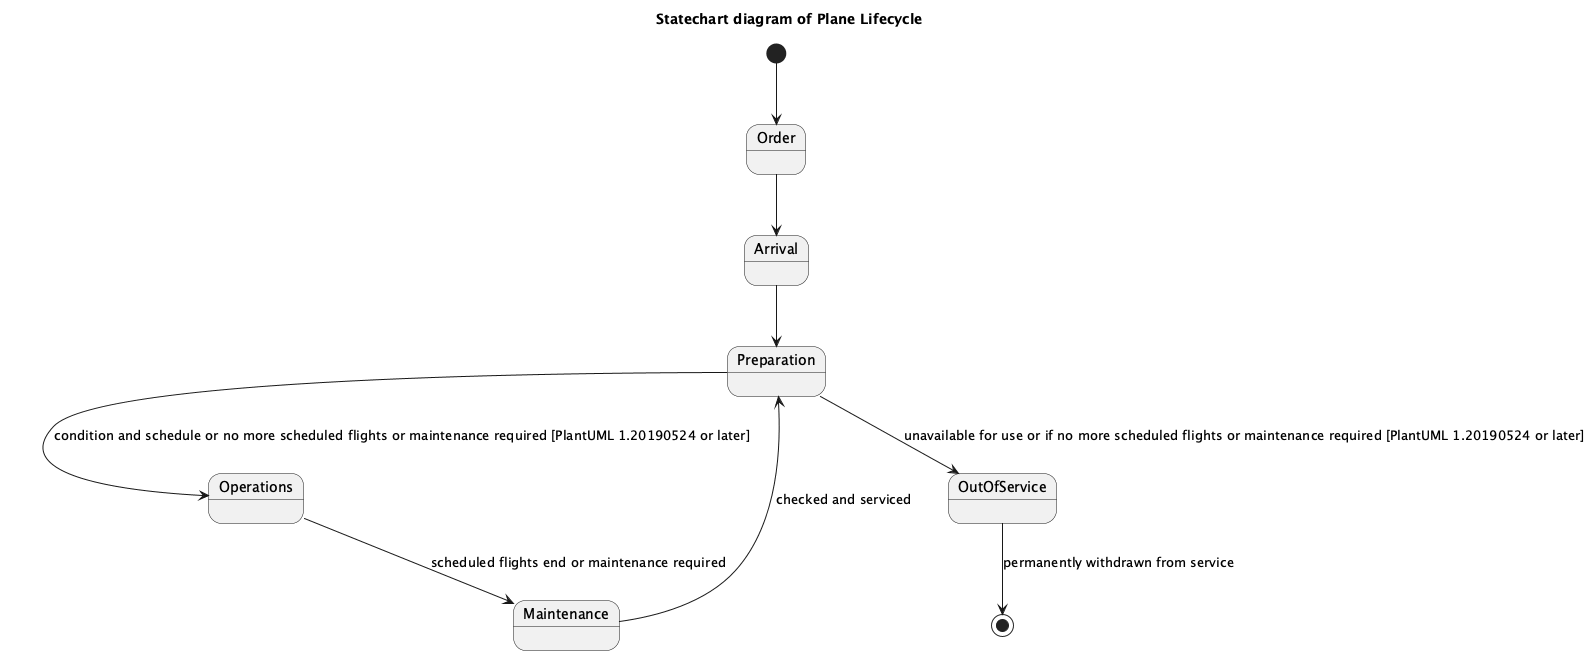

The diagram above was rendered by PlantUML. Its source (embedded in the PNG):
@startuml
title Statechart diagram of Plane Lifecycle

[*] --> Order
Order --> Arrival
Arrival --> Preparation
Preparation --> Operations : condition and schedule or no more scheduled flights or maintenance required [PlantUML 1.20190524 or later]
Operations --> Maintenance : scheduled flights end or maintenance required
Maintenance --> Preparation : checked and serviced
Preparation --> OutOfService : unavailable for use or if no more scheduled flights or maintenance required [PlantUML 1.20190524 or later]
OutOfService --> [*] : permanently withdrawn from service
@enduml